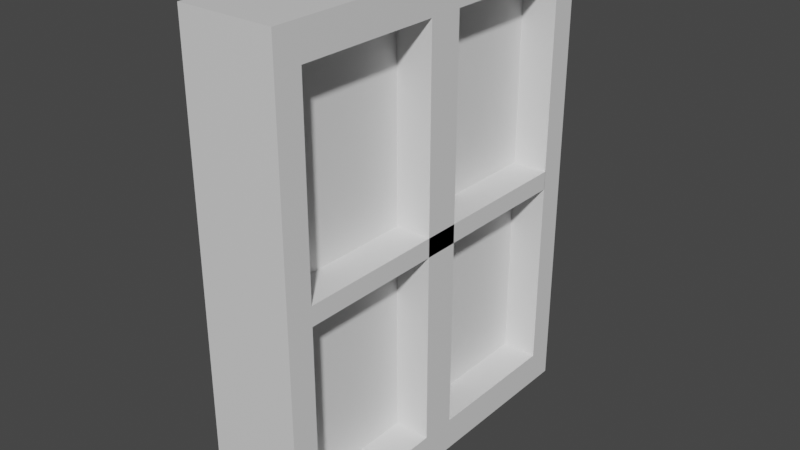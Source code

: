 # Source: crossedWindow.blend  (saved by Blender 2.92.15; exported with 4.5.12 LTS)
import bpy
from mathutils import Matrix  # noqa: F401  (used for matrix-valued properties, if any)

bpy.ops.wm.read_factory_settings(use_empty=True)
scene = bpy.context.scene
scene.name = 'Scene'

# ---- collections
col_collection = bpy.data.collections.new('Collection'); scene.collection.children.link(col_collection)

# ---- materials (node trees are filled in below, after node groups)
mat_material = bpy.data.materials.new('Material')
mat_material.alpha_threshold = 0.0
mat_material.use_transparent_shadow = False
mat_material.line_color = (0.0, 0.0, 0.0, 1.0)

# ---- material node trees
mat_material.use_nodes = True; mat_material.node_tree.nodes.clear()
_N = mat_material.node_tree.nodes; _L = mat_material.node_tree.links
n0 = _N.new('ShaderNodeOutputMaterial'); n0.name = 'Material Output'; n0.location = (300, 300)
n1 = _N.new('ShaderNodeBsdfPrincipled'); n1.name = 'Principled BSDF'; n1.location = (10, 300)
n1.distribution = 'GGX'
n1.subsurface_method = 'BURLEY'
n1.inputs[2].default_value = 0.4
n1.inputs[3].default_value = 1.45
n1.inputs[27].default_value = (0.0, 0.0, 0.0, 1.0)
n1.inputs[28].default_value = 1.0
_L.new(n1.outputs[0], n0.inputs[0])
n0.is_active_output = True

# ---- world
world_world = bpy.data.worlds.new('World'); scene.world = world_world
world_world.use_nodes = True; world_world.node_tree.nodes.clear()
_N = world_world.node_tree.nodes; _L = world_world.node_tree.links
n0 = _N.new('ShaderNodeOutputWorld'); n0.name = 'World Output'; n0.location = (300, 300)
n1 = _N.new('ShaderNodeBackground'); n1.name = 'Background'; n1.location = (10, 300)
n1.inputs[0].default_value = (0.05088, 0.05088, 0.05088, 1.0)
_L.new(n1.outputs[0], n0.inputs[0])
n0.is_active_output = True
world_world.color = (0.05088, 0.05088, 0.05088)
world_world.use_sun_shadow = False
world_world.sun_shadow_jitter_overblur = 0.0

# ---- meshes
me_cube = bpy.data.meshes.new('Cube')
me_cube.from_pydata([(0.5, 2.0, 5.0), (0.5, 2.0, 0.0), (0.5, -2.0, 5.0), (0.5, -2.0, 0.0), (-0.5, 2.0, 5.0), (-0.5, 2.0, 0.0), (-0.5, -2.0, 5.0), (-0.5, -2.0, 0.0), (0.5, 1.72, 4.65), (0.5, 1.72, 0.3504), (0.5, -1.72, 4.65), (0.5, -1.72, 0.3504), (0.1204, 1.72, 4.65), (0.1204, 1.72, 0.3504), (0.1204, -1.72, 4.65), (0.1204, -1.72, 0.3504), (0.5, -1.72, 4.65), (0.5, -1.72, 0.3504), (0.1204, -1.72, 4.65), (0.1204, -1.72, 0.3504), (0.5, -1.72, 4.65), (0.5, -1.72, 0.3504), (0.1204, -1.72, 4.65), (0.1204, -1.72, 0.3504), (0.5, -1.72, 2.705), (0.5, -1.72, 2.295), (0.1204, -1.72, 2.705), (0.1204, -1.72, 2.295), (0.5, -1.72, 2.6), (0.5, -1.72, 2.4), (0.1204, -1.72, 2.6), (0.1204, -1.72, 2.4), (0.5, 1.723, 2.6), (0.5, 1.723, 2.4), (0.1204, 1.723, 2.6), (0.1204, 1.723, 2.4), (0.5, -1.72, 0.3504), (0.5, 1.72, 0.3504), (0.1204, -1.72, 0.3504), (0.1204, 1.72, 0.3504), (0.5, -0.1871, 0.3504), (0.5, 0.1871, 0.3504), (0.1204, -0.1871, 0.3504), (0.1204, 0.1871, 0.3504), (0.5, -0.1871, 4.65), (0.5, 0.1871, 4.65), (0.1204, -0.1871, 4.65), (0.1204, 0.1871, 4.65)], [], [(0, 4, 6, 2), (3, 2, 6, 7), (7, 6, 4, 5), (5, 1, 3, 7), (0, 2, 10, 8), (5, 4, 0, 1), (8, 10, 14, 12), (2, 3, 11, 10), (1, 0, 8, 9), (3, 1, 9, 11), (13, 12, 14, 15), (9, 8, 12, 13), (15, 11, 36, 38), (11, 15, 19, 17), (18, 16, 20, 22), (15, 14, 18, 19), (10, 11, 17, 16), (14, 10, 16, 18), (27, 31, 29, 25, 21, 23), (16, 17, 21, 20), (17, 19, 23, 21), (19, 18, 22, 23), (20, 21, 25, 24), (23, 22, 26, 27), (30, 28, 32, 34), (27, 26, 30, 31), (24, 25, 29, 28), (32, 33, 35, 34), (45, 44, 40), (29, 31, 35, 33), (31, 30, 34, 35), (22, 20, 24, 28, 30, 26), (38, 36, 40, 42), (13, 15, 38, 39), (11, 9, 37, 36), (9, 13, 39, 37), (41, 43, 47, 45), (39, 38, 42, 43), (37, 39, 43, 41), (36, 37, 41, 40), (44, 45, 47, 46), (45, 40, 41), (42, 40, 44, 46), (43, 42, 46, 47), (32, 29, 33), (32, 28, 29)])
_uv = me_cube.uv_layers.new(name='UVMap')
_uv.uv.foreach_set('vector', [0.9093, 0.5682, 0.9093, 0.5682, 0.9093, 0.5682, 0.9093, 0.5682, 0.9093, 0.5682, 0.9093, 0.5682, 0.9093, 0.5682, 0.9093, 0.5682, 0.9093, 0.5682, 0.9093, 0.5682, 0.9093, 0.5682, 0.9093, 0.5682, 0.9093, 0.5682, 0.9093, 0.5682, 0.9093, 0.5682, 0.9093, 0.5682, 0.9093, 0.5682, 0.9093, 0.5682, 0.9093, 0.5682, 0.9093, 0.5682, 0.9093, 0.5682, 0.9093, 0.5682, 0.9093, 0.5682, 0.9093, 0.5682, 0.9093, 0.5682, 0.9093, 0.5682, 0.9093, 0.5682, 0.9093, 0.5682, 0.9093, 0.5682, 0.9093, 0.5682, 0.9093, 0.5682, 0.9093, 0.5682, 0.9093, 0.5682, 0.9093, 0.5682, 0.9093, 0.5682, 0.9093, 0.5682, 0.9093, 0.5682, 0.9093, 0.5682, 0.9093, 0.5682, 0.9093, 0.5682, 0.0892, 0.7868, 0.0892, 0.7868, 0.0892, 0.7868, 0.0892, 0.7868, 0.9093, 0.5682, 0.9093, 0.5682, 0.9093, 0.5682, 0.9093, 0.5682, 0.9093, 0.5682, 0.9093, 0.5682, 0.9093, 0.5682, 0.9093, 0.5682, 0.9093, 0.5682, 0.9093, 0.5682, 0.9093, 0.5682, 0.9093, 0.5682, 0.9093, 0.5682, 0.9093, 0.5682, 0.9093, 0.5682, 0.9093, 0.5682, 0.0892, 0.7868, 0.0892, 0.7868, 0.0892, 0.7868, 0.0892, 0.7868, 0.9093, 0.5682, 0.9093, 0.5682, 0.9093, 0.5682, 0.9093, 0.5682, 0.9093, 0.5682, 0.9093, 0.5682, 0.9093, 0.5682, 0.9093, 0.5682, 0.9093, 0.5682, 0.9093, 0.5682, 0.9093, 0.5682, 0.9093, 0.5682, 0.9093, 0.5682, 0.9093, 0.5682, 0.9093, 0.5682, 0.9093, 0.5682, 0.9093, 0.5682, 0.9093, 0.5682, 0.9093, 0.5682, 0.9093, 0.5682, 0.9093, 0.5682, 0.9093, 0.5682, 0.0892, 0.7868, 0.0892, 0.7868, 0.0892, 0.7868, 0.0892, 0.7868, 0.9093, 0.5682, 0.9093, 0.5682, 0.9093, 0.5682, 0.9093, 0.5682, 0.0892, 0.7868, 0.0892, 0.7868, 0.0892, 0.7868, 0.0892, 0.7868, 0.9093, 0.5682, 0.9093, 0.5682, 0.9093, 0.5682, 0.9093, 0.5682, 0.0892, 0.7868, 0.0892, 0.7868, 0.0892, 0.7868, 0.0892, 0.7868, 0.9093, 0.5682, 0.9093, 0.5682, 0.9093, 0.5682, 0.9093, 0.5682, 0.9093, 0.5682, 0.9093, 0.5682, 0.9093, 0.5682, 0.9093, 0.5682, 0.9208, 0.5565, 0.9208, 0.5565, 0.9208, 0.5565, 0.9093, 0.5682, 0.9093, 0.5682, 0.9093, 0.5682, 0.9093, 0.5682, 0.9418, 0.5419, 0.9418, 0.5419, 0.9418, 0.5419, 0.9418, 0.5419, 0.9093, 0.5682, 0.9093, 0.5682, 0.9093, 0.5682, 0.9093, 0.5682, 0.9093, 0.5682, 0.9093, 0.5682, 0.9093, 0.5682, 0.9093, 0.5682, 0.9093, 0.5682, 0.9093, 0.5682, 0.0892, 0.7868, 0.0892, 0.7868, 0.0892, 0.7868, 0.0892, 0.7868, 0.9093, 0.5682, 0.9093, 0.5682, 0.9093, 0.5682, 0.9093, 0.5682, 0.9093, 0.5682, 0.9093, 0.5682, 0.9093, 0.5682, 0.9093, 0.5682, 0.9093, 0.5682, 0.9093, 0.5682, 0.9093, 0.5682, 0.9093, 0.5682, 0.0892, 0.7868, 0.0892, 0.7868, 0.0892, 0.7868, 0.0892, 0.7868, 0.9093, 0.5682, 0.9093, 0.5682, 0.9093, 0.5682, 0.9093, 0.5682, 0.9093, 0.5682, 0.9093, 0.5682, 0.9093, 0.5682, 0.9093, 0.5682, 0.9093, 0.5682, 0.9093, 0.5682, 0.9093, 0.5682, 0.9093, 0.5682, 0.9208, 0.5565, 0.9208, 0.5565, 0.9208, 0.5565, 0.9093, 0.5682, 0.9093, 0.5682, 0.9093, 0.5682, 0.9093, 0.5682, 0.9418, 0.5419, 0.9418, 0.5419, 0.9418, 0.5419, 0.9418, 0.5419, 0.9208, 0.5565, 0.9208, 0.5565, 0.9208, 0.5565, 0.9208, 0.5565, 0.9208, 0.5565, 0.9208, 0.5565])
me_cube.materials.append(mat_material)
me_cube.use_remesh_preserve_volume = False
me_cube.use_remesh_preserve_attributes = False
me_cube.use_mirror_vertex_groups = False
me_cube.update()

# ---- objects
ob_crossedwindow = bpy.data.objects.new('crossedWindow', me_cube)

# ---- transforms, parenting, visibility, modifiers, constraints
ob_crossedwindow.location = (0.0, 0.0, 0.0)
ob_crossedwindow.lock_rotations_4d = False
ob_crossedwindow.empty_display_type = 'ARROWS'
ob_crossedwindow.lineart.crease_threshold = 0.0

# ---- collection membership
col_collection.objects.link(ob_crossedwindow)

# ---- scene / render settings (as saved in the file)
scene.frame_start = 1; scene.frame_end = 250; scene.frame_set(1)
scene.render.engine = 'BLENDER_EEVEE_NEXT'
scene.cycles.use_denoising = False
scene.cycles.samples = 128
scene.cycles.sampling_pattern = 'TABULATED_SOBOL'
scene.cycles.use_adaptive_sampling = False
scene.cycles.use_light_tree = False
scene.view_settings.view_transform = 'Filmic'
bpy.context.view_layer.update()

# ---- added for rendering (the .blend has no active camera and no usable light): camera, sun
cam_auto = bpy.data.cameras.new('AutoCamera')
cam_auto.lens = 50.0
cam_auto.sensor_width = 36.0
cam_auto.clip_end = 1000.0
ob_auto_camera = bpy.data.objects.new('AutoCamera', cam_auto)
scene.collection.objects.link(ob_auto_camera)
ob_auto_camera.location = (5.99614, -7.19537, 7.29691)
ob_auto_camera.rotation_euler = (1.09748, -7.21219e-08, 0.694738)
scene.camera = ob_auto_camera
light_auto_sun = bpy.data.lights.new('AutoSun', 'SUN')
light_auto_sun.energy = 3.0
light_auto_sun.angle = 0.0523599
ob_auto_sun = bpy.data.objects.new('AutoSun', light_auto_sun)
scene.collection.objects.link(ob_auto_sun)
ob_auto_sun.rotation_euler = (0.872665, 0.174533, 0.523599)
bpy.context.view_layer.update()
